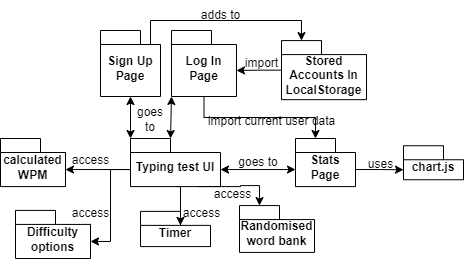

The diagram above was exported from draw.io. Its source (the exported page's mxGraphModel, read from the mxfile embedded in the PNG):
<mxGraphModel dx="-3510" dy="528" grid="1" gridSize="10" guides="1" tooltips="1" connect="1" arrows="1" fold="1" page="1" pageScale="1" pageWidth="850" pageHeight="1100" math="0" shadow="0">
  <root>
    <mxCell id="0" />
    <mxCell id="1" parent="0" />
    <mxCell id="xeRienibnEncO_Ynwtv_-226" value="Typing test UI" style="shape=folder;fontStyle=1;spacingTop=10;tabWidth=40;tabHeight=14;tabPosition=left;html=1;whiteSpace=wrap;" vertex="1" parent="1">
      <mxGeometry x="5110" y="636" width="90" height="48.08" as="geometry" />
    </mxCell>
    <mxCell id="xeRienibnEncO_Ynwtv_-227" value="Stats Page" style="shape=folder;fontStyle=1;spacingTop=10;tabWidth=40;tabHeight=14;tabPosition=left;html=1;whiteSpace=wrap;" vertex="1" parent="1">
      <mxGeometry x="5275" y="636" width="60" height="48.08" as="geometry" />
    </mxCell>
    <mxCell id="xeRienibnEncO_Ynwtv_-228" value="Log In Page" style="shape=folder;fontStyle=1;spacingTop=10;tabWidth=40;tabHeight=14;tabPosition=left;html=1;whiteSpace=wrap;" vertex="1" parent="1">
      <mxGeometry x="5151" y="528" width="65" height="66" as="geometry" />
    </mxCell>
    <mxCell id="xeRienibnEncO_Ynwtv_-229" value="Stored Accounts In LocalStorage" style="shape=folder;fontStyle=1;spacingTop=10;tabWidth=40;tabHeight=14;tabPosition=left;html=1;whiteSpace=wrap;" vertex="1" parent="1">
      <mxGeometry x="5261" y="538.08" width="85" height="59.08" as="geometry" />
    </mxCell>
    <mxCell id="xeRienibnEncO_Ynwtv_-230" value="Sign Up Page" style="shape=folder;fontStyle=1;spacingTop=10;tabWidth=40;tabHeight=14;tabPosition=left;html=1;whiteSpace=wrap;" vertex="1" parent="1">
      <mxGeometry x="5080" y="528" width="60" height="66" as="geometry" />
    </mxCell>
    <mxCell id="xeRienibnEncO_Ynwtv_-231" style="edgeStyle=orthogonalEdgeStyle;rounded=0;orthogonalLoop=1;jettySize=auto;html=1;entryX=0;entryY=0;entryDx=65;entryDy=40;entryPerimeter=0;" edge="1" parent="1" source="xeRienibnEncO_Ynwtv_-229" target="xeRienibnEncO_Ynwtv_-228">
      <mxGeometry relative="1" as="geometry" />
    </mxCell>
    <mxCell id="xeRienibnEncO_Ynwtv_-232" value="import" style="text;html=1;align=center;verticalAlign=middle;resizable=0;points=[];autosize=1;strokeColor=none;fillColor=none;" vertex="1" parent="1">
      <mxGeometry x="5211" y="546" width="60" height="30" as="geometry" />
    </mxCell>
    <mxCell id="xeRienibnEncO_Ynwtv_-233" style="edgeStyle=orthogonalEdgeStyle;rounded=0;orthogonalLoop=1;jettySize=auto;html=1;exitX=0.5;exitY=1;exitDx=0;exitDy=0;exitPerimeter=0;entryX=0;entryY=0;entryDx=20;entryDy=0;entryPerimeter=0;" edge="1" parent="1" source="xeRienibnEncO_Ynwtv_-228" target="xeRienibnEncO_Ynwtv_-227">
      <mxGeometry relative="1" as="geometry" />
    </mxCell>
    <mxCell id="xeRienibnEncO_Ynwtv_-234" value="import current user data" style="text;html=1;align=center;verticalAlign=middle;resizable=0;points=[];autosize=1;strokeColor=none;fillColor=none;" vertex="1" parent="1">
      <mxGeometry x="5176" y="604" width="150" height="30" as="geometry" />
    </mxCell>
    <mxCell id="xeRienibnEncO_Ynwtv_-235" value="Timer" style="shape=folder;fontStyle=1;spacingTop=10;tabWidth=40;tabHeight=14;tabPosition=left;html=1;whiteSpace=wrap;" vertex="1" parent="1">
      <mxGeometry x="5120" y="708.88" width="70" height="35.2" as="geometry" />
    </mxCell>
    <mxCell id="xeRienibnEncO_Ynwtv_-236" value="Difficulty options" style="shape=folder;fontStyle=1;spacingTop=10;tabWidth=40;tabHeight=14;tabPosition=left;html=1;whiteSpace=wrap;" vertex="1" parent="1">
      <mxGeometry x="4995" y="707.9200000000001" width="75" height="48.08" as="geometry" />
    </mxCell>
    <mxCell id="xeRienibnEncO_Ynwtv_-237" value="calculated WPM" style="shape=folder;fontStyle=1;spacingTop=10;tabWidth=40;tabHeight=14;tabPosition=left;html=1;whiteSpace=wrap;" vertex="1" parent="1">
      <mxGeometry x="4980" y="636" width="65" height="48.08" as="geometry" />
    </mxCell>
    <mxCell id="xeRienibnEncO_Ynwtv_-238" value="access" style="text;html=1;align=center;verticalAlign=middle;resizable=0;points=[];autosize=1;strokeColor=none;fillColor=none;" vertex="1" parent="1">
      <mxGeometry x="5151" y="696" width="60" height="30" as="geometry" />
    </mxCell>
    <mxCell id="xeRienibnEncO_Ynwtv_-239" style="edgeStyle=orthogonalEdgeStyle;rounded=0;orthogonalLoop=1;jettySize=auto;html=1;exitX=0.5;exitY=1;exitDx=0;exitDy=0;exitPerimeter=0;entryX=0;entryY=0;entryDx=40;entryDy=14;entryPerimeter=0;" edge="1" parent="1" source="xeRienibnEncO_Ynwtv_-226" target="xeRienibnEncO_Ynwtv_-235">
      <mxGeometry relative="1" as="geometry" />
    </mxCell>
    <mxCell id="xeRienibnEncO_Ynwtv_-240" style="edgeStyle=orthogonalEdgeStyle;rounded=0;orthogonalLoop=1;jettySize=auto;html=1;exitX=0.5;exitY=1;exitDx=0;exitDy=0;exitPerimeter=0;" edge="1" parent="1" source="xeRienibnEncO_Ynwtv_-235" target="xeRienibnEncO_Ynwtv_-235">
      <mxGeometry relative="1" as="geometry" />
    </mxCell>
    <mxCell id="xeRienibnEncO_Ynwtv_-241" value="access" style="text;html=1;align=center;verticalAlign=middle;resizable=0;points=[];autosize=1;strokeColor=none;fillColor=none;" vertex="1" parent="1">
      <mxGeometry x="5040" y="695.8000000000001" width="60" height="30" as="geometry" />
    </mxCell>
    <mxCell id="xeRienibnEncO_Ynwtv_-242" value="access" style="text;html=1;align=center;verticalAlign=middle;resizable=0;points=[];autosize=1;strokeColor=none;fillColor=none;" vertex="1" parent="1">
      <mxGeometry x="5040" y="643.25" width="60" height="30" as="geometry" />
    </mxCell>
    <mxCell id="xeRienibnEncO_Ynwtv_-243" style="edgeStyle=orthogonalEdgeStyle;rounded=0;orthogonalLoop=1;jettySize=auto;html=1;exitX=0;exitY=0;exitDx=0;exitDy=31.04;exitPerimeter=0;entryX=0;entryY=0;entryDx=65;entryDy=31.04;entryPerimeter=0;" edge="1" parent="1" source="xeRienibnEncO_Ynwtv_-226" target="xeRienibnEncO_Ynwtv_-237">
      <mxGeometry relative="1" as="geometry" />
    </mxCell>
    <mxCell id="xeRienibnEncO_Ynwtv_-244" style="edgeStyle=orthogonalEdgeStyle;rounded=0;orthogonalLoop=1;jettySize=auto;html=1;exitX=0;exitY=0;exitDx=0;exitDy=31.04;exitPerimeter=0;entryX=0;entryY=0;entryDx=75;entryDy=31.04;entryPerimeter=0;" edge="1" parent="1" source="xeRienibnEncO_Ynwtv_-226" target="xeRienibnEncO_Ynwtv_-236">
      <mxGeometry relative="1" as="geometry" />
    </mxCell>
    <mxCell id="xeRienibnEncO_Ynwtv_-245" value="Randomised word bank" style="shape=folder;fontStyle=1;spacingTop=10;tabWidth=40;tabHeight=14;tabPosition=left;html=1;whiteSpace=wrap;" vertex="1" parent="1">
      <mxGeometry x="5219" y="703.07" width="75" height="46.83" as="geometry" />
    </mxCell>
    <mxCell id="xeRienibnEncO_Ynwtv_-246" style="edgeStyle=orthogonalEdgeStyle;rounded=0;orthogonalLoop=1;jettySize=auto;html=1;exitX=0.5;exitY=1;exitDx=0;exitDy=0;exitPerimeter=0;" edge="1" parent="1" source="xeRienibnEncO_Ynwtv_-245" target="xeRienibnEncO_Ynwtv_-245">
      <mxGeometry relative="1" as="geometry" />
    </mxCell>
    <mxCell id="xeRienibnEncO_Ynwtv_-247" value="access" style="text;html=1;align=center;verticalAlign=middle;resizable=0;points=[];autosize=1;strokeColor=none;fillColor=none;" vertex="1" parent="1">
      <mxGeometry x="5182" y="677.25" width="60" height="30" as="geometry" />
    </mxCell>
    <mxCell id="xeRienibnEncO_Ynwtv_-248" style="edgeStyle=orthogonalEdgeStyle;rounded=0;orthogonalLoop=1;jettySize=auto;html=1;exitX=0.75;exitY=1;exitDx=0;exitDy=0;exitPerimeter=0;entryX=0;entryY=0;entryDx=20;entryDy=0;entryPerimeter=0;" edge="1" parent="1" source="xeRienibnEncO_Ynwtv_-226" target="xeRienibnEncO_Ynwtv_-245">
      <mxGeometry relative="1" as="geometry">
        <Array as="points">
          <mxPoint x="5220" y="683.08" />
          <mxPoint x="5239" y="683.08" />
        </Array>
      </mxGeometry>
    </mxCell>
    <mxCell id="xeRienibnEncO_Ynwtv_-249" value="chart.js" style="shape=folder;fontStyle=1;spacingTop=10;tabWidth=40;tabHeight=14;tabPosition=left;html=1;whiteSpace=wrap;" vertex="1" parent="1">
      <mxGeometry x="5383" y="643.25" width="60" height="34" as="geometry" />
    </mxCell>
    <mxCell id="xeRienibnEncO_Ynwtv_-250" style="edgeStyle=orthogonalEdgeStyle;rounded=0;orthogonalLoop=1;jettySize=auto;html=1;exitX=0;exitY=0;exitDx=60;exitDy=31.04;exitPerimeter=0;entryX=0;entryY=0;entryDx=0;entryDy=24;entryPerimeter=0;" edge="1" parent="1" source="xeRienibnEncO_Ynwtv_-227" target="xeRienibnEncO_Ynwtv_-249">
      <mxGeometry relative="1" as="geometry" />
    </mxCell>
    <mxCell id="xeRienibnEncO_Ynwtv_-251" value="uses" style="text;html=1;align=center;verticalAlign=middle;resizable=0;points=[];autosize=1;strokeColor=none;fillColor=none;" vertex="1" parent="1">
      <mxGeometry x="5335" y="647.25" width="50" height="30" as="geometry" />
    </mxCell>
    <mxCell id="xeRienibnEncO_Ynwtv_-252" value="" style="endArrow=classic;startArrow=classic;html=1;rounded=0;exitX=0;exitY=0;exitDx=90;exitDy=31.04;exitPerimeter=0;entryX=0;entryY=0;entryDx=0;entryDy=31.04;entryPerimeter=0;" edge="1" parent="1" source="xeRienibnEncO_Ynwtv_-226" target="xeRienibnEncO_Ynwtv_-227">
      <mxGeometry width="50" height="50" relative="1" as="geometry">
        <mxPoint x="5410" y="570" as="sourcePoint" />
        <mxPoint x="5460" y="520" as="targetPoint" />
      </mxGeometry>
    </mxCell>
    <mxCell id="xeRienibnEncO_Ynwtv_-253" value="" style="endArrow=classic;startArrow=classic;html=1;rounded=0;exitX=0;exitY=0;exitDx=40;exitDy=0;exitPerimeter=0;entryX=0;entryY=0;entryDx=0;entryDy=66;entryPerimeter=0;" edge="1" parent="1" source="xeRienibnEncO_Ynwtv_-226" target="xeRienibnEncO_Ynwtv_-228">
      <mxGeometry width="50" height="50" relative="1" as="geometry">
        <mxPoint x="5062.5" y="617.25" as="sourcePoint" />
        <mxPoint x="5137.5" y="617.25" as="targetPoint" />
      </mxGeometry>
    </mxCell>
    <mxCell id="xeRienibnEncO_Ynwtv_-254" value="" style="endArrow=classic;startArrow=classic;html=1;rounded=0;exitX=0.5;exitY=1;exitDx=0;exitDy=0;exitPerimeter=0;entryX=0;entryY=0;entryDx=0;entryDy=0;entryPerimeter=0;" edge="1" parent="1" source="xeRienibnEncO_Ynwtv_-230" target="xeRienibnEncO_Ynwtv_-226">
      <mxGeometry width="50" height="50" relative="1" as="geometry">
        <mxPoint x="5080" y="616" as="sourcePoint" />
        <mxPoint x="5155" y="616" as="targetPoint" />
      </mxGeometry>
    </mxCell>
    <mxCell id="xeRienibnEncO_Ynwtv_-255" style="edgeStyle=orthogonalEdgeStyle;rounded=0;orthogonalLoop=1;jettySize=auto;html=1;entryX=0;entryY=0;entryDx=20;entryDy=0;entryPerimeter=0;exitX=0;exitY=0;exitDx=50;exitDy=14;exitPerimeter=0;" edge="1" parent="1" source="xeRienibnEncO_Ynwtv_-230" target="xeRienibnEncO_Ynwtv_-229">
      <mxGeometry relative="1" as="geometry">
        <Array as="points">
          <mxPoint x="5130" y="518" />
          <mxPoint x="5281" y="518" />
        </Array>
      </mxGeometry>
    </mxCell>
    <mxCell id="xeRienibnEncO_Ynwtv_-256" value="adds to" style="text;html=1;align=center;verticalAlign=middle;resizable=0;points=[];autosize=1;strokeColor=none;fillColor=none;" vertex="1" parent="1">
      <mxGeometry x="5170" y="498" width="60" height="30" as="geometry" />
    </mxCell>
    <mxCell id="xeRienibnEncO_Ynwtv_-257" value="goes to" style="text;html=1;align=center;verticalAlign=middle;whiteSpace=wrap;rounded=0;" vertex="1" parent="1">
      <mxGeometry x="5110" y="604" width="40" height="26" as="geometry" />
    </mxCell>
    <mxCell id="xeRienibnEncO_Ynwtv_-259" value="goes to" style="text;html=1;align=center;verticalAlign=middle;whiteSpace=wrap;rounded=0;" vertex="1" parent="1">
      <mxGeometry x="5211" y="647.25" width="54" height="26" as="geometry" />
    </mxCell>
  </root>
</mxGraphModel>